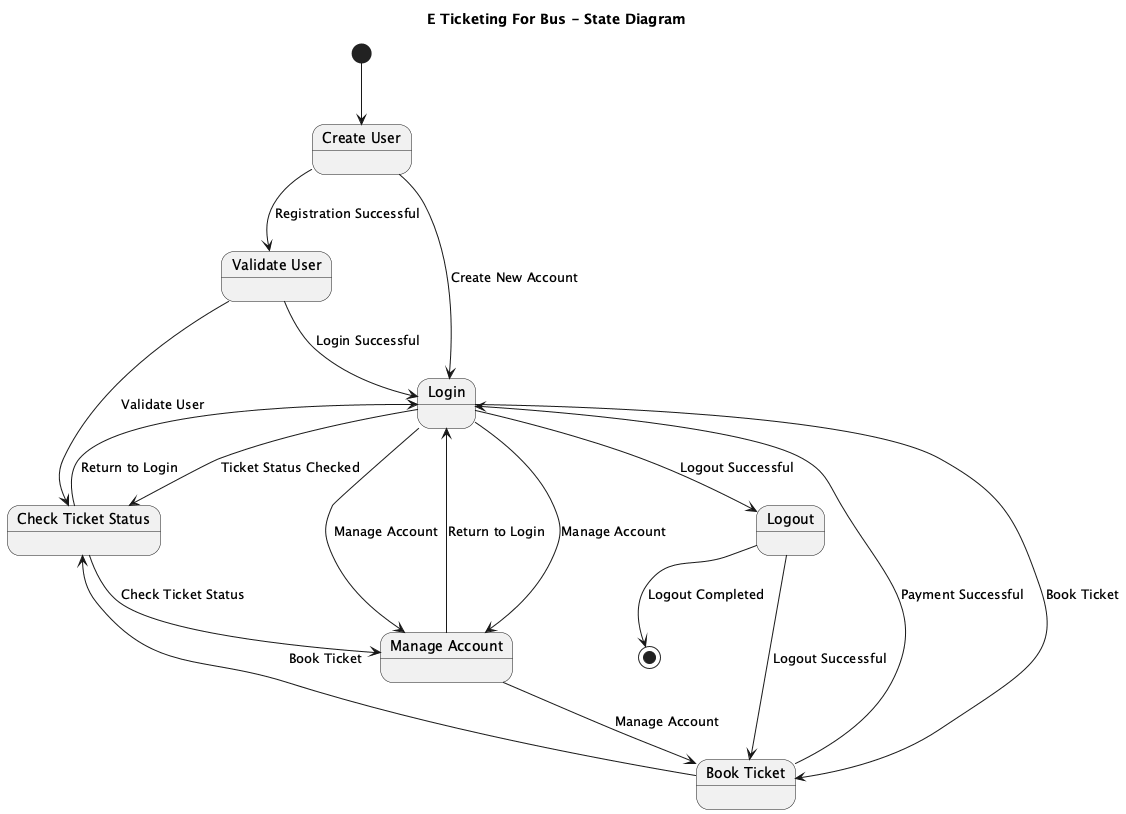

The diagram above was rendered by PlantUML. Its source (embedded in the PNG):
@startuml
title E Ticketing For Bus - State Diagram

[*] --> CreateUser

state "Create User" as CreateUser
state "Validate User" as ValidateUser
state "Login" as Login
state "Check Ticket Status" as CheckTicketStatus
state "Book Ticket" as BookTicket
state "Manage Account" as ManageAccount
state "Logout" as Logout

CreateUser --> ValidateUser : Registration Successful
ValidateUser --> Login : Login Successful

Login --> CheckTicketStatus : Ticket Status Checked
CheckTicketStatus --> Login : Return to Login

Login --> BookTicket : Book Ticket
BookTicket --> Login : Payment Successful

Login --> ManageAccount : Manage Account
ManageAccount --> Login : Return to Login

Login --> Logout : Logout Successful

Logout --> [*] : Logout Completed

CreateUser --> Login : Create New Account
ValidateUser --> CheckTicketStatus : Validate User
Login --> ManageAccount : Manage Account
BookTicket --> CheckTicketStatus : Book Ticket
CheckTicketStatus --> ManageAccount : Check Ticket Status
ManageAccount --> BookTicket : Manage Account
Logout --> BookTicket : Logout Successful

@enduml